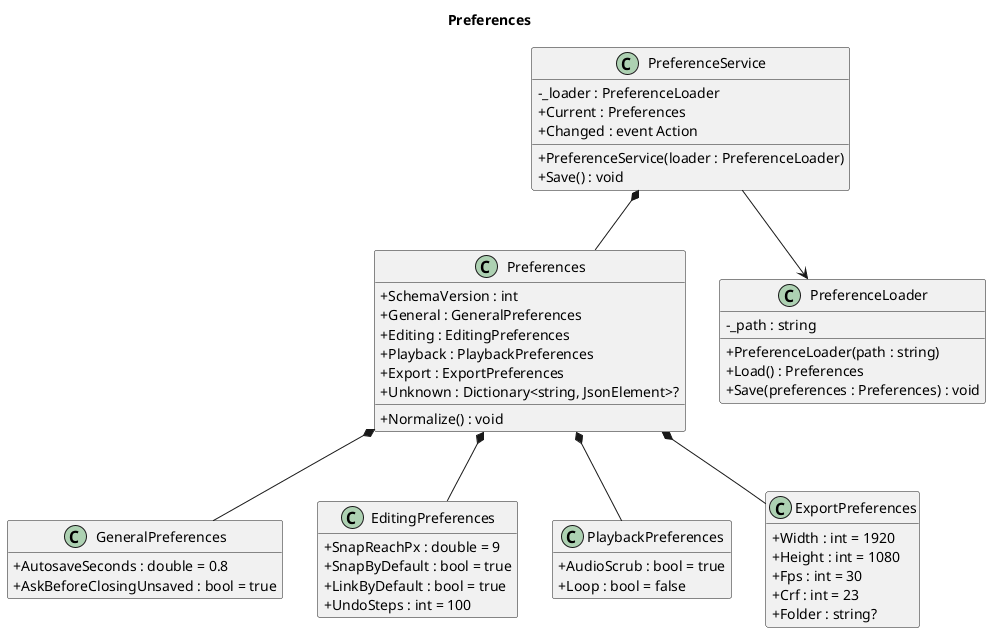

The diagram above was rendered by PlantUML. Its source (embedded in the PNG):
@startuml
title Preferences
skinparam classAttributeIconSize 0
hide empty members

class Preferences {
  + SchemaVersion : int
  + General : GeneralPreferences
  + Editing : EditingPreferences
  + Playback : PlaybackPreferences
  + Export : ExportPreferences
  + Unknown : Dictionary<string, JsonElement>?
  + Normalize() : void
}

class GeneralPreferences {
  + AutosaveSeconds : double = 0.8
  + AskBeforeClosingUnsaved : bool = true
}

class EditingPreferences {
  + SnapReachPx : double = 9
  + SnapByDefault : bool = true
  + LinkByDefault : bool = true
  + UndoSteps : int = 100
}

class PlaybackPreferences {
  + AudioScrub : bool = true
  + Loop : bool = false
}

class ExportPreferences {
  + Width : int = 1920
  + Height : int = 1080
  + Fps : int = 30
  + Crf : int = 23
  + Folder : string?
}

class PreferenceService {
  - _loader : PreferenceLoader
  + Current : Preferences
  + Changed : event Action
  + PreferenceService(loader : PreferenceLoader)
  + Save() : void
}

class PreferenceLoader {
  - _path : string
  + PreferenceLoader(path : string)
  + Load() : Preferences
  + Save(preferences : Preferences) : void
}

Preferences *-- GeneralPreferences
Preferences *-- EditingPreferences
Preferences *-- PlaybackPreferences
Preferences *-- ExportPreferences
PreferenceService *-- Preferences
PreferenceService --> PreferenceLoader
@enduml